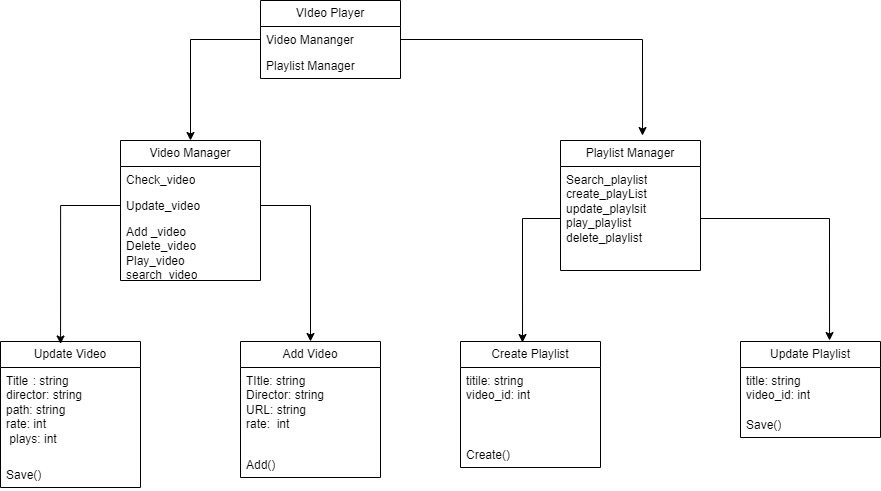

The diagram above was exported from draw.io. Its source (the exported page's mxGraphModel, read from the mxfile embedded in the PNG):
<mxGraphModel dx="1114" dy="570" grid="1" gridSize="10" guides="1" tooltips="1" connect="1" arrows="1" fold="1" page="1" pageScale="1" pageWidth="827" pageHeight="1169" math="0" shadow="0">
  <root>
    <mxCell id="0" />
    <mxCell id="1" parent="0" />
    <mxCell id="DocgwhCTQB_SRX0wKsgC-1" value="VIdeo Player" style="swimlane;fontStyle=0;childLayout=stackLayout;horizontal=1;startSize=26;fillColor=none;horizontalStack=0;resizeParent=1;resizeParentMax=0;resizeLast=0;collapsible=1;marginBottom=0;whiteSpace=wrap;html=1;" vertex="1" parent="1">
      <mxGeometry x="270" y="140" width="140" height="78" as="geometry" />
    </mxCell>
    <mxCell id="DocgwhCTQB_SRX0wKsgC-3" value="Video Mananger" style="text;strokeColor=none;fillColor=none;align=left;verticalAlign=top;spacingLeft=4;spacingRight=4;overflow=hidden;rotatable=0;points=[[0,0.5],[1,0.5]];portConstraint=eastwest;whiteSpace=wrap;html=1;" vertex="1" parent="DocgwhCTQB_SRX0wKsgC-1">
      <mxGeometry y="26" width="140" height="26" as="geometry" />
    </mxCell>
    <mxCell id="DocgwhCTQB_SRX0wKsgC-4" value="Playlist Manager" style="text;strokeColor=none;fillColor=none;align=left;verticalAlign=top;spacingLeft=4;spacingRight=4;overflow=hidden;rotatable=0;points=[[0,0.5],[1,0.5]];portConstraint=eastwest;whiteSpace=wrap;html=1;" vertex="1" parent="DocgwhCTQB_SRX0wKsgC-1">
      <mxGeometry y="52" width="140" height="26" as="geometry" />
    </mxCell>
    <mxCell id="DocgwhCTQB_SRX0wKsgC-5" value="Playlist Manager" style="swimlane;fontStyle=0;childLayout=stackLayout;horizontal=1;startSize=26;fillColor=none;horizontalStack=0;resizeParent=1;resizeParentMax=0;resizeLast=0;collapsible=1;marginBottom=0;whiteSpace=wrap;html=1;" vertex="1" parent="1">
      <mxGeometry x="570" y="280" width="140" height="130" as="geometry" />
    </mxCell>
    <mxCell id="DocgwhCTQB_SRX0wKsgC-6" value="Search_playlist&lt;br&gt;create_playList&lt;br&gt;update_playlsit&lt;br&gt;play_playlist&lt;br&gt;delete_playlist" style="text;strokeColor=none;fillColor=none;align=left;verticalAlign=top;spacingLeft=4;spacingRight=4;overflow=hidden;rotatable=0;points=[[0,0.5],[1,0.5]];portConstraint=eastwest;whiteSpace=wrap;html=1;" vertex="1" parent="DocgwhCTQB_SRX0wKsgC-5">
      <mxGeometry y="26" width="140" height="104" as="geometry" />
    </mxCell>
    <mxCell id="DocgwhCTQB_SRX0wKsgC-9" value="Video Manager" style="swimlane;fontStyle=0;childLayout=stackLayout;horizontal=1;startSize=26;fillColor=none;horizontalStack=0;resizeParent=1;resizeParentMax=0;resizeLast=0;collapsible=1;marginBottom=0;whiteSpace=wrap;html=1;" vertex="1" parent="1">
      <mxGeometry x="130" y="280" width="140" height="140" as="geometry" />
    </mxCell>
    <mxCell id="DocgwhCTQB_SRX0wKsgC-10" value="Check_video&lt;br&gt;&lt;br&gt;" style="text;strokeColor=none;fillColor=none;align=left;verticalAlign=top;spacingLeft=4;spacingRight=4;overflow=hidden;rotatable=0;points=[[0,0.5],[1,0.5]];portConstraint=eastwest;whiteSpace=wrap;html=1;" vertex="1" parent="DocgwhCTQB_SRX0wKsgC-9">
      <mxGeometry y="26" width="140" height="26" as="geometry" />
    </mxCell>
    <mxCell id="DocgwhCTQB_SRX0wKsgC-11" value="Update_video&lt;span style=&quot;white-space: pre;&quot;&gt;&#09;&lt;/span&gt;" style="text;strokeColor=none;fillColor=none;align=left;verticalAlign=top;spacingLeft=4;spacingRight=4;overflow=hidden;rotatable=0;points=[[0,0.5],[1,0.5]];portConstraint=eastwest;whiteSpace=wrap;html=1;" vertex="1" parent="DocgwhCTQB_SRX0wKsgC-9">
      <mxGeometry y="52" width="140" height="26" as="geometry" />
    </mxCell>
    <mxCell id="DocgwhCTQB_SRX0wKsgC-12" value="Add _video&lt;br&gt;Delete_video&lt;br&gt;Play_video&lt;br&gt;search_video" style="text;strokeColor=none;fillColor=none;align=left;verticalAlign=top;spacingLeft=4;spacingRight=4;overflow=hidden;rotatable=0;points=[[0,0.5],[1,0.5]];portConstraint=eastwest;whiteSpace=wrap;html=1;" vertex="1" parent="DocgwhCTQB_SRX0wKsgC-9">
      <mxGeometry y="78" width="140" height="62" as="geometry" />
    </mxCell>
    <mxCell id="DocgwhCTQB_SRX0wKsgC-13" style="edgeStyle=orthogonalEdgeStyle;rounded=0;orthogonalLoop=1;jettySize=auto;html=1;exitX=0;exitY=0.5;exitDx=0;exitDy=0;entryX=0.5;entryY=0;entryDx=0;entryDy=0;" edge="1" parent="1" source="DocgwhCTQB_SRX0wKsgC-3" target="DocgwhCTQB_SRX0wKsgC-9">
      <mxGeometry relative="1" as="geometry" />
    </mxCell>
    <mxCell id="DocgwhCTQB_SRX0wKsgC-14" style="edgeStyle=orthogonalEdgeStyle;rounded=0;orthogonalLoop=1;jettySize=auto;html=1;exitX=1;exitY=0.5;exitDx=0;exitDy=0;entryX=0.586;entryY=-0.038;entryDx=0;entryDy=0;entryPerimeter=0;" edge="1" parent="1" source="DocgwhCTQB_SRX0wKsgC-3" target="DocgwhCTQB_SRX0wKsgC-5">
      <mxGeometry relative="1" as="geometry" />
    </mxCell>
    <mxCell id="DocgwhCTQB_SRX0wKsgC-15" value="Add Video" style="swimlane;fontStyle=0;childLayout=stackLayout;horizontal=1;startSize=26;fillColor=none;horizontalStack=0;resizeParent=1;resizeParentMax=0;resizeLast=0;collapsible=1;marginBottom=0;whiteSpace=wrap;html=1;" vertex="1" parent="1">
      <mxGeometry x="250" y="481" width="140" height="136" as="geometry" />
    </mxCell>
    <mxCell id="DocgwhCTQB_SRX0wKsgC-16" value="TItle: string&lt;br&gt;Director: string&lt;br&gt;URL: string&lt;br&gt;rate:&amp;nbsp; int" style="text;strokeColor=none;fillColor=none;align=left;verticalAlign=top;spacingLeft=4;spacingRight=4;overflow=hidden;rotatable=0;points=[[0,0.5],[1,0.5]];portConstraint=eastwest;whiteSpace=wrap;html=1;" vertex="1" parent="DocgwhCTQB_SRX0wKsgC-15">
      <mxGeometry y="26" width="140" height="84" as="geometry" />
    </mxCell>
    <mxCell id="DocgwhCTQB_SRX0wKsgC-17" value="Add()" style="text;strokeColor=none;fillColor=none;align=left;verticalAlign=top;spacingLeft=4;spacingRight=4;overflow=hidden;rotatable=0;points=[[0,0.5],[1,0.5]];portConstraint=eastwest;whiteSpace=wrap;html=1;" vertex="1" parent="DocgwhCTQB_SRX0wKsgC-15">
      <mxGeometry y="110" width="140" height="26" as="geometry" />
    </mxCell>
    <mxCell id="DocgwhCTQB_SRX0wKsgC-19" value="Update Video" style="swimlane;fontStyle=0;childLayout=stackLayout;horizontal=1;startSize=26;fillColor=none;horizontalStack=0;resizeParent=1;resizeParentMax=0;resizeLast=0;collapsible=1;marginBottom=0;whiteSpace=wrap;html=1;" vertex="1" parent="1">
      <mxGeometry x="10" y="481" width="140" height="146" as="geometry" />
    </mxCell>
    <mxCell id="DocgwhCTQB_SRX0wKsgC-20" value="Title&lt;span style=&quot;white-space: pre;&quot;&gt;&#09;&lt;/span&gt;: string&lt;span style=&quot;white-space: pre;&quot;&gt;&#09;&lt;/span&gt;&lt;br&gt;director: string&lt;br&gt;path: string&lt;br&gt;rate: int&lt;br&gt;&amp;nbsp;plays: int" style="text;strokeColor=none;fillColor=none;align=left;verticalAlign=top;spacingLeft=4;spacingRight=4;overflow=hidden;rotatable=0;points=[[0,0.5],[1,0.5]];portConstraint=eastwest;whiteSpace=wrap;html=1;" vertex="1" parent="DocgwhCTQB_SRX0wKsgC-19">
      <mxGeometry y="26" width="140" height="94" as="geometry" />
    </mxCell>
    <mxCell id="DocgwhCTQB_SRX0wKsgC-21" value="Save()" style="text;strokeColor=none;fillColor=none;align=left;verticalAlign=top;spacingLeft=4;spacingRight=4;overflow=hidden;rotatable=0;points=[[0,0.5],[1,0.5]];portConstraint=eastwest;whiteSpace=wrap;html=1;" vertex="1" parent="DocgwhCTQB_SRX0wKsgC-19">
      <mxGeometry y="120" width="140" height="26" as="geometry" />
    </mxCell>
    <mxCell id="DocgwhCTQB_SRX0wKsgC-24" style="edgeStyle=orthogonalEdgeStyle;rounded=0;orthogonalLoop=1;jettySize=auto;html=1;exitX=0;exitY=0.5;exitDx=0;exitDy=0;entryX=0.429;entryY=0.017;entryDx=0;entryDy=0;entryPerimeter=0;" edge="1" parent="1" source="DocgwhCTQB_SRX0wKsgC-11" target="DocgwhCTQB_SRX0wKsgC-19">
      <mxGeometry relative="1" as="geometry" />
    </mxCell>
    <mxCell id="DocgwhCTQB_SRX0wKsgC-25" style="edgeStyle=orthogonalEdgeStyle;rounded=0;orthogonalLoop=1;jettySize=auto;html=1;exitX=1;exitY=0.5;exitDx=0;exitDy=0;entryX=0.5;entryY=0;entryDx=0;entryDy=0;" edge="1" parent="1" source="DocgwhCTQB_SRX0wKsgC-11" target="DocgwhCTQB_SRX0wKsgC-15">
      <mxGeometry relative="1" as="geometry" />
    </mxCell>
    <mxCell id="DocgwhCTQB_SRX0wKsgC-26" value="Create Playlist" style="swimlane;fontStyle=0;childLayout=stackLayout;horizontal=1;startSize=26;fillColor=none;horizontalStack=0;resizeParent=1;resizeParentMax=0;resizeLast=0;collapsible=1;marginBottom=0;whiteSpace=wrap;html=1;" vertex="1" parent="1">
      <mxGeometry x="470" y="481" width="140" height="126" as="geometry" />
    </mxCell>
    <mxCell id="DocgwhCTQB_SRX0wKsgC-27" value="titile: string&lt;br&gt;video_id: int" style="text;strokeColor=none;fillColor=none;align=left;verticalAlign=top;spacingLeft=4;spacingRight=4;overflow=hidden;rotatable=0;points=[[0,0.5],[1,0.5]];portConstraint=eastwest;whiteSpace=wrap;html=1;" vertex="1" parent="DocgwhCTQB_SRX0wKsgC-26">
      <mxGeometry y="26" width="140" height="74" as="geometry" />
    </mxCell>
    <mxCell id="DocgwhCTQB_SRX0wKsgC-28" value="Create()" style="text;strokeColor=none;fillColor=none;align=left;verticalAlign=top;spacingLeft=4;spacingRight=4;overflow=hidden;rotatable=0;points=[[0,0.5],[1,0.5]];portConstraint=eastwest;whiteSpace=wrap;html=1;" vertex="1" parent="DocgwhCTQB_SRX0wKsgC-26">
      <mxGeometry y="100" width="140" height="26" as="geometry" />
    </mxCell>
    <mxCell id="DocgwhCTQB_SRX0wKsgC-30" value="Update Playlist" style="swimlane;fontStyle=0;childLayout=stackLayout;horizontal=1;startSize=26;fillColor=none;horizontalStack=0;resizeParent=1;resizeParentMax=0;resizeLast=0;collapsible=1;marginBottom=0;whiteSpace=wrap;html=1;" vertex="1" parent="1">
      <mxGeometry x="750" y="481" width="140" height="96" as="geometry" />
    </mxCell>
    <mxCell id="DocgwhCTQB_SRX0wKsgC-31" value="title: string&lt;br&gt;video_id: int" style="text;strokeColor=none;fillColor=none;align=left;verticalAlign=top;spacingLeft=4;spacingRight=4;overflow=hidden;rotatable=0;points=[[0,0.5],[1,0.5]];portConstraint=eastwest;whiteSpace=wrap;html=1;" vertex="1" parent="DocgwhCTQB_SRX0wKsgC-30">
      <mxGeometry y="26" width="140" height="44" as="geometry" />
    </mxCell>
    <mxCell id="DocgwhCTQB_SRX0wKsgC-32" value="Save()" style="text;strokeColor=none;fillColor=none;align=left;verticalAlign=top;spacingLeft=4;spacingRight=4;overflow=hidden;rotatable=0;points=[[0,0.5],[1,0.5]];portConstraint=eastwest;whiteSpace=wrap;html=1;" vertex="1" parent="DocgwhCTQB_SRX0wKsgC-30">
      <mxGeometry y="70" width="140" height="26" as="geometry" />
    </mxCell>
    <mxCell id="DocgwhCTQB_SRX0wKsgC-34" style="edgeStyle=orthogonalEdgeStyle;rounded=0;orthogonalLoop=1;jettySize=auto;html=1;entryX=0.443;entryY=0.008;entryDx=0;entryDy=0;entryPerimeter=0;" edge="1" parent="1" source="DocgwhCTQB_SRX0wKsgC-6" target="DocgwhCTQB_SRX0wKsgC-26">
      <mxGeometry relative="1" as="geometry" />
    </mxCell>
    <mxCell id="DocgwhCTQB_SRX0wKsgC-35" style="edgeStyle=orthogonalEdgeStyle;rounded=0;orthogonalLoop=1;jettySize=auto;html=1;entryX=0.636;entryY=-0.01;entryDx=0;entryDy=0;entryPerimeter=0;" edge="1" parent="1" source="DocgwhCTQB_SRX0wKsgC-6" target="DocgwhCTQB_SRX0wKsgC-30">
      <mxGeometry relative="1" as="geometry" />
    </mxCell>
  </root>
</mxGraphModel>